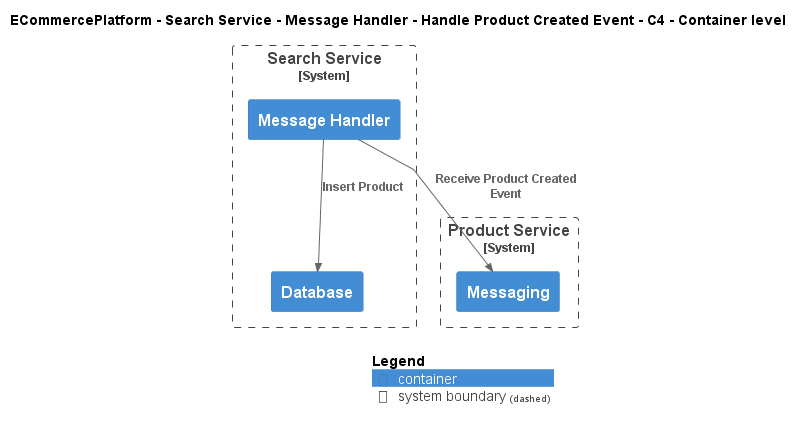

The diagram above was rendered by PlantUML. Its source (embedded in the PNG):
@startuml
!include ..\..\..\..\..\..\..\.c4s\C4_Container.puml

AddElementTag("c4interflow:lifecycle:new", $bgColor=green, $fontColor=#ffffff, $borderColor=green, $shadowing="False")
AddElementTag("c4interflow:lifecycle:changed", $bgColor=orange, $fontColor=#ffffff, $borderColor=orange, $shadowing="False")
AddElementTag("c4interflow:lifecycle:removed", $bgColor=red, $fontColor=#ffffff, $borderColor=red, $shadowing="False")

AddRelTag("c4interflow:lifecycle:new", $textColor=green, $lineColor=green)
AddRelTag("c4interflow:lifecycle:changed", $textColor=orange, $lineColor=orange)
AddRelTag("c4interflow:lifecycle:removed", $textColor=red, $lineColor=red)

SHOW_PERSON_PORTRAIT()
LAYOUT_TOP_DOWN()

skinparam linetype polyline

title ECommercePlatform - Search Service - Message Handler - Handle Product Created Event - C4 - Container level


System_Boundary(ECommercePlatform.SoftwareSystems.SearchService, "Search Service") {
    Container(ECommercePlatform.SoftwareSystems.SearchService.Containers.MessageHandler, "Message Handler", "", "")
    Container(ECommercePlatform.SoftwareSystems.SearchService.Containers.Database, "Database", "", "")
}

System_Boundary(ECommercePlatform.SoftwareSystems.ProductService, "Product Service") {
    Container(ECommercePlatform.SoftwareSystems.ProductService.Containers.Messaging, "Messaging", "", "")
}

Rel(ECommercePlatform.SoftwareSystems.SearchService.Containers.MessageHandler, ECommercePlatform.SoftwareSystems.ProductService.Containers.Messaging, "Receive Product Created Event")
Rel(ECommercePlatform.SoftwareSystems.SearchService.Containers.MessageHandler, ECommercePlatform.SoftwareSystems.SearchService.Containers.Database, "Insert Product")


SHOW_LEGEND()
@enduml